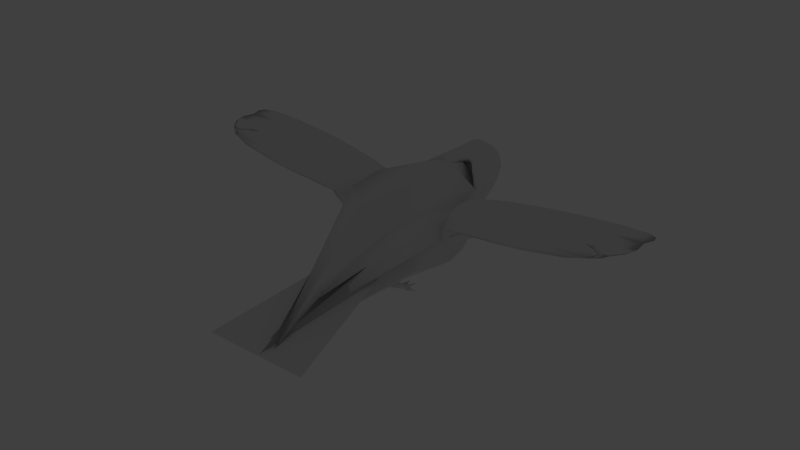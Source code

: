 # Source: Crownew.blend  (saved by Blender 2.63.0; exported with 4.5.12 LTS)
import bpy
from mathutils import Matrix  # noqa: F401  (used for matrix-valued properties, if any)

bpy.ops.wm.read_factory_settings(use_empty=True)
scene = bpy.context.scene
scene.name = 'Scene'

# ---- collections
col_collection_1 = bpy.data.collections.new('Collection 1'); scene.collection.children.link(col_collection_1)

# ---- world
world_world = bpy.data.worlds.new('World'); scene.world = world_world
world_world.color = (0.05088, 0.05088, 0.05088)
world_world.use_sun_shadow = False
world_world.sun_shadow_jitter_overblur = 0.0
world_world.cycles.sampling_method = 'MANUAL'
world_world.cycles.sample_map_resolution = 256

# ---- lights
light_lamp = bpy.data.lights.new('Lamp', 'POINT')
light_lamp.transmission_factor = 0.0
light_lamp.cutoff_distance = 30.0
light_lamp.energy = 100.0
light_lamp.shadow_buffer_clip_start = 1.001
light_lamp.shadow_soft_size = 1.0
light_lamp.shadow_maximum_resolution = 0.006
light_lamp.use_absolute_resolution = True
light_lamp.cycles.use_multiple_importance_sampling = False

# ---- meshes
me_icosphere_000 = bpy.data.meshes.new('Icosphere.000')
me_icosphere_000.from_pydata([(1.367, -0.09392, -1.635), (1.74, 0.1384, -1.878), (1.528, 0.3614, -1.456), (1.175, -0.1787, -0.579), (0.888, 0.319, -0.9335), (1.193, 0.3536, -1.939), (2.959, 0.4764, -1.413), (1.623, 0.4607, -0.8), (1.789, 0.2654, -0.02416), (6.782, 1.02, -1.613), (2.816, 0.2843, -1.304), (1.949, 0.1888, -0.7529), (1.322, -0.2099, -1.639), (1.497, 0.3476, -1.588), (1.319, -0.09561, -1.776), (0.961, -0.1212, -1.799), (1.475, 0.193, -2.043), (1.515, -0.1884, -0.9183), (0.9393, -0.3584, -0.9897), (0.9826, -0.1213, -0.6238), (0.7819, -0.1415, -1.208), (0.9111, 0.4015, -1.473), (1.705, 0.4876, -2.076), (5.571, 0.9392, -2.101), (1.815, 0.2364, -1.332), (1.878, -0.0447, -1.558), (1.556, 0.7344, -1.7), (1.594, 0.06111, -0.424), (1.568, 0.3588, -0.2481), (1.236, 0.4343, -0.528), (1.192, 0.7574, -1.053), (1.371, 0.7778, -1.644), (2.9, 0.4508, -1.148), (2.307, 0.1821, -1.127), (4.946, 0.9354, -2.359), (5.59, 0.8825, 0.1455), (5.768, 0.9902, -2.505), (2.448, 0.2843, -0.9005), (2.538, 0.2945, -1.147), (2.416, 0.5023, -0.6157), (6.025, 1.022, -1.598), (2.192, 0.7972, -1.068), (1.629, -0.1375, -1.4), (1.518, -0.1391, -1.527)], [(14, 42), (42, 43)], [(0, 12, 14), (1, 12, 16), (0, 14, 18), (0, 18, 20), (0, 20, 15), (1, 16, 23), (2, 13, 25), (3, 17, 27), (4, 19, 29), (5, 21, 31), (1, 23, 24), (2, 25, 26), (3, 27, 28), (4, 29, 30), (5, 31, 22), (6, 32, 38), (7, 33, 39), (8, 34, 40), (9, 35, 41), (10, 36, 37), (14, 13, 2), (14, 12, 13), (12, 1, 13), (16, 15, 5), (16, 12, 15), (12, 0, 15), (18, 17, 3), (18, 14, 17), (14, 2, 17), (20, 19, 4), (20, 18, 19), (18, 3, 19), (15, 21, 5), (15, 20, 21), (20, 4, 21), (23, 22, 10), (23, 16, 22), (16, 5, 22), (25, 24, 6), (25, 13, 24), (13, 1, 24), (27, 26, 7), (27, 17, 26), (17, 2, 26), (29, 28, 8), (29, 19, 28), (19, 3, 28), (31, 30, 9), (31, 21, 30), (21, 4, 30), (24, 32, 6), (24, 23, 32), (23, 10, 32), (26, 33, 7), (26, 25, 33), (25, 6, 33), (28, 34, 8), (28, 27, 34), (27, 7, 34), (30, 35, 9), (30, 29, 35), (29, 8, 35), (22, 36, 10), (22, 31, 36), (31, 9, 36), (38, 37, 11), (38, 32, 37), (32, 10, 37), (39, 38, 11), (39, 33, 38), (33, 6, 38), (40, 39, 11), (40, 34, 39), (34, 7, 39), (41, 40, 11), (41, 35, 40), (35, 8, 40), (37, 41, 11), (37, 36, 41), (36, 9, 41)])
me_icosphere_000.polygons.foreach_set('use_smooth', [True] * 80)
_uv = me_icosphere_000.uv_layers.new(name='UVMap')
_uv.uv.foreach_set('vector', [0.4357, 0.6782, 0.4255, 0.6854, 0.4255, 0.6674, 0.3324, 0.5642, 0.3087, 0.5149, 0.3495, 0.5396, 0.4357, 0.6777, 0.4464, 0.6674, 0.4464, 0.759, 0.3824, 0.7816, 0.402, 0.703, 0.4202, 0.7196, 0.3824, 0.7816, 0.4202, 0.7196, 0.4261, 0.7816, 0.3324, 0.5642, 0.3495, 0.5396, 0.3487, 0.9588, 0.7515, 0.3984, 0.762, 0.3929, 0.7619, 0.4429, 0.1251, 0.7146, 0.1649, 0.6886, 0.1672, 0.74, 0.3802, 0.5286, 0.4325, 0.5318, 0.3968, 0.581, 0.9609, 0.9088, 0.9423, 0.9436, 0.9178, 0.8875, 0.3324, 0.5642, 0.3487, 0.9588, 0.2773, 0.5729, 0.23, 0.7517, 0.2549, 0.7356, 0.2549, 0.7716, 0.4463, 0.5434, 0.4464, 0.5905, 0.4252, 0.6149, 0.3802, 0.5286, 0.3968, 0.581, 0.3495, 0.5613, 0.9609, 0.9088, 0.9178, 0.8875, 0.9604, 0.8538, 0.257, 0.7356, 0.2296, 0.7352, 0.2208, 0.6971, 0.1682, 0.6207, 0.2133, 0.6729, 0.1672, 0.7017, 0.4424, 0.02293, 0.5112, 0.4184, 0.3948, 0.4817, 0.6305, 0.4429, 0.5112, 0.2652, 0.7509, 0.0, 0.7271, 0.5387, 0.8156, 0.8555, 0.6905, 0.4985, 0.0, 0.6004, 0.04926, 0.6159, 0.05259, 0.6292, 0.07458, 0.7439, 0.08728, 0.736, 0.0873, 0.7941, 0.4192, 0.6674, 0.4192, 0.6199, 0.4464, 0.6149, 0.9839, 0.8833, 1.0, 0.9446, 0.9609, 0.9088, 0.3495, 0.5396, 0.3087, 0.5149, 0.3256, 0.4817, 0.7734, 0.439, 0.762, 0.4429, 0.7625, 0.4022, 0.1076, 0.6684, 0.1649, 0.6886, 0.1251, 0.7146, 0.1076, 0.6684, 0.1672, 0.6004, 0.1649, 0.6886, 0.0, 0.6004, 0.05259, 0.6292, 0.003756, 0.6894, 0.4074, 0.4817, 0.4325, 0.5318, 0.3802, 0.5286, 0.4074, 0.4817, 0.4395, 0.4941, 0.4325, 0.5318, 0.1076, 0.6684, 0.1251, 0.7146, 0.109, 0.7063, 1.0, 0.9446, 0.9423, 0.9436, 0.9609, 0.9088, 1.0, 0.9446, 0.9878, 0.9736, 0.9423, 0.9436, 0.4074, 0.4817, 0.3802, 0.5286, 0.356, 0.4999, 0.8348, 0.0, 0.8346, 0.3922, 0.7515, 0.2842, 0.9926, 0.4707, 0.9839, 0.8833, 0.9604, 0.8538, 0.9839, 0.8833, 0.9609, 0.9088, 0.9604, 0.8538, 0.3824, 0.8193, 0.3495, 0.8193, 0.364, 0.703, 2.397e-05, 0.7676, 0.0, 0.736, 0.02817, 0.7507, 0.3036, 0.5446, 0.3324, 0.5642, 0.2773, 0.5729, 0.03451, 0.736, 0.0873, 0.6005, 0.0706, 0.694, 0.03451, 0.736, 0.003756, 0.6894, 0.0873, 0.6005, 0.003756, 0.6894, 0.05259, 0.6292, 0.0873, 0.6005, 0.5105, 0.0, 0.4714, 0.01532, 0.4424, 0.02293, 0.3968, 0.581, 0.4325, 0.5318, 0.4252, 0.6149, 0.4325, 0.5318, 0.4463, 0.5434, 0.4252, 0.6149, 0.2564, 0.5334, 0.2019, 0.5615, 0.1503, 0.0, 0.2564, 0.5334, 0.2431, 0.5875, 0.2019, 0.5615, 0.2431, 0.5875, 0.1896, 0.6004, 0.2019, 0.5615, 0.1674, 0.8503, 0.1672, 0.7378, 0.1944, 0.7356, 0.2773, 0.5729, 0.3487, 0.9588, 0.257, 0.684, 0.1041, 0.6004, 0.1048, 0.8958, 0.0873, 0.8873, 0.257, 0.6004, 0.2133, 0.6729, 0.1682, 0.6207, 0.4149, 0.6149, 0.4148, 0.7006, 0.3495, 0.703, 0.2452, 0.6174, 0.257, 0.7356, 0.2133, 0.6729, 0.4714, 0.01532, 0.5112, 0.4184, 0.4424, 0.02293, 0.4714, 0.01532, 0.4889, 0.01924, 0.5112, 0.4184, 0.48, 0.8616, 0.4477, 0.8439, 0.4793, 0.4817, 0.2019, 0.5615, 0.0, 0.1493, 0.1503, 0.0, 0.2019, 0.5615, 0.1449, 0.5715, 0.0, 0.1493, 0.1449, 0.5715, 0.08222, 0.5288, 0.0, 0.1493, 0.8158, 0.4429, 0.8156, 0.8555, 0.7271, 0.5387, 0.9604, 0.8538, 0.9178, 0.8875, 0.9988, 0.4429, 0.2564, 0.5334, 0.1503, 0.0, 0.257, 0.08439, 0.2208, 0.6971, 0.1946, 0.6937, 0.1689, 0.647, 0.2208, 0.6971, 0.2296, 0.7352, 0.1946, 0.6937, 0.02817, 0.736, 0.04468, 0.736, 0.03811, 0.7894, 0.1944, 0.7701, 0.23, 0.7356, 0.23, 0.8077, 0.1672, 0.7017, 0.2133, 0.6729, 0.2208, 0.6971, 0.2133, 0.6729, 0.257, 0.7356, 0.2208, 0.6971, 0.9079, 0.4279, 0.8849, 0.04936, 0.9089, 0.0001525, 0.8158, 0.4429, 0.9178, 0.5284, 0.8158, 0.8232, 0.9178, 0.5284, 0.8551, 0.8954, 0.8158, 0.8232, 0.8348, 0.3862, 0.8845, 0.0, 0.8849, 0.4279, 0.5116, 0.8064, 0.5112, 0.4429, 0.6905, 0.4611, 0.257, 0.3633, 0.4424, 0.02293, 0.3948, 0.4817, 0.48, 0.8588, 0.5112, 0.8669, 0.4841, 0.912, 0.48, 0.8588, 0.5111, 0.4817, 0.5112, 0.8669, 0.7515, 0.3837, 0.6305, 0.4429, 0.7509, 0.0])
me_icosphere_000.use_remesh_preserve_volume = False
me_icosphere_000.use_remesh_preserve_attributes = False
me_icosphere_000.use_mirror_vertex_groups = False
me_icosphere_000.update()
me_cube = bpy.data.meshes.new('Cube')
me_cube.from_pydata([(-1.0, -1.0, -1.0), (-0.5514, 1.0, -0.6721), (0.5514, 1.0, -0.6721), (1.447, -1.0, -1.894), (-1.894, -1.0, 1.447), (-0.6721, 1.0, 0.6721), (0.6721, 1.0, 0.6721), (1.447, -1.0, 1.447)], [], [(4, 5, 1, 0), (5, 6, 2, 1), (6, 7, 3, 2), (7, 4, 0, 3), (0, 1, 2, 3), (7, 6, 5, 4)])
_uv = me_cube.uv_layers.new(name='UVMap')
_uv.uv.foreach_set('vector', [0.7802, 0.6045, 0.4887, 0.4624, 0.5347, 0.3857, 0.8358, 0.3731, 0.8034, 0.6051, 1.0, 0.6045, 0.983, 0.8011, 0.8216, 0.8016, 0.4812, 0.8666, 0.1673, 0.9787, 0.1688, 0.4902, 0.4887, 0.6697, 0.0, 0.001499, 0.4887, 0.0, 0.359, 0.3583, 0.001499, 0.4902, 0.8358, 0.3731, 0.5347, 0.3857, 0.4887, 0.2356, 0.7676, 0.0, 0.4887, 0.6045, 0.8028, 0.7168, 0.8034, 0.9135, 0.4902, 1.093])
me_cube.use_remesh_preserve_volume = False
me_cube.use_remesh_preserve_attributes = False
me_cube.use_mirror_vertex_groups = False
me_cube.update()
me_cylinder_001 = bpy.data.meshes.new('Cylinder.001')
me_cylinder_001.from_pydata([(-0.0003986, 0.05649, 1.923), (-0.0003986, 0.03921, 2.074), (0.009583, 0.05551, 1.923), (0.006211, 0.03856, 2.074), (0.009282, 0.1161, 1.794), (0.01257, 0.03663, 2.074), (0.02803, 0.04787, 1.923), (0.01842, 0.0335, 2.074), (0.03578, 0.04151, 1.923), (0.02356, 0.02929, 2.074), (0.04214, 0.03376, 1.923), (0.02777, 0.02415, 2.074), (0.0845, 0.0418, 1.799), (0.0309, 0.01829, 2.074), (0.04978, 0.01531, 1.923), (0.03283, 0.01194, 2.074), (0.05077, 0.005329, 1.923), (0.03348, 0.005329, 2.074), (0.04978, -0.004653, 1.923), (0.03283, -0.001281, 2.074), (0.05081, -0.001358, 1.925), (0.0309, -0.007637, 2.074), (0.02786, 0.02329, 2.071), (0.02777, -0.01349, 2.074), (0.02803, 0.02181, 2.071), (0.02356, -0.01863, 2.074), (0.02369, 0.0233, 2.069), (0.01842, -0.02284, 2.074), (0.01936, 0.02014, 2.07), (0.01257, -0.02597, 2.074), (0.01195, 0.01732, 2.069), (0.006211, -0.0279, 2.074), (0.006178, -0.01891, 2.051), (0.003201, -0.02586, 2.06), (0.007758, -0.02412, 2.058), (-0.007008, -0.0279, 2.074), (-0.006015, -0.01546, 2.055), (-0.01336, -0.02597, 2.074), (-0.02678, -0.01375, 2.056), (-0.01922, -0.02284, 2.074), (-0.03159, -0.0172, 2.066), (-0.02436, -0.01863, 2.074), (-0.03962, -0.003024, 2.066), (-0.02857, -0.01349, 2.074), (-0.04307, -0.00219, 2.059), (-0.0317, -0.007637, 2.074), (-0.04435, 0.0003473, 2.061), (-0.03363, -0.001281, 2.074), (-0.04446, 0.006087, 2.061), (-0.03428, 0.005329, 2.074), (-0.04843, 0.02374, 1.932), (-0.03363, 0.01194, 2.074), (-0.04767, 0.02491, 1.923), (-0.0317, 0.01829, 2.074), (-0.07224, 0.06828, 1.808), (-0.02857, 0.02415, 2.074), (-0.03658, 0.04151, 1.923), (-0.02436, 0.02929, 2.074), (-0.02882, 0.04787, 1.923), (-0.01922, 0.0335, 2.074), (-0.01998, 0.0526, 1.923), (-0.01336, 0.03663, 2.074), (-0.01038, 0.05551, 1.923), (-0.007008, 0.03856, 2.074), (-0.0003987, 0.05649, 2.586), (0.009583, 0.05551, 2.586), (0.01918, 0.0526, 2.586), (0.02803, 0.04787, 2.586), (0.03578, 0.04151, 2.586), (0.04214, 0.03376, 2.586), (0.04687, 0.02491, 2.586), (0.04978, 0.01531, 2.586), (0.05077, 0.005329, 2.586), (0.04978, -0.004653, 2.586), (0.04687, -0.01425, 2.586), (0.04214, -0.0231, 2.586), (0.03578, -0.03085, 2.586), (0.02803, -0.03721, 2.586), (0.01918, -0.04194, 2.586), (0.009583, -0.04485, 2.586), (-0.0003987, -0.04584, 2.586), (-0.01038, -0.04485, 2.586), (-0.01998, -0.04194, 2.586), (-0.02882, -0.03721, 2.586), (-0.03658, -0.03085, 2.586), (-0.04294, -0.0231, 2.586), (-0.04767, -0.01425, 2.586), (-0.05058, -0.004653, 2.586), (-0.05156, 0.005329, 2.586), (-0.05058, 0.01531, 2.586), (-0.04767, 0.02491, 2.586), (-0.04294, 0.03376, 2.586), (-0.03658, 0.04151, 2.586), (-0.02882, 0.04787, 2.586), (-0.01998, 0.0526, 2.586), (-0.01038, 0.05551, 2.586)], [], [(0, 1, 3, 2), (2, 3, 5, 4), (4, 5, 7, 6), (6, 7, 9, 8), (8, 9, 11, 10), (10, 11, 13, 12), (12, 13, 15, 14), (14, 15, 17, 16), (16, 17, 19, 18), (18, 19, 21, 20), (20, 21, 23, 22), (22, 23, 25, 24), (24, 25, 27, 26), (26, 27, 29, 28), (28, 29, 31, 30), (30, 31, 33, 32), (32, 33, 35, 34), (34, 35, 37, 36), (36, 37, 39, 38), (38, 39, 41, 40), (40, 41, 43, 42), (42, 43, 45, 44), (44, 45, 47, 46), (46, 47, 49, 48), (48, 49, 51, 50), (50, 51, 53, 52), (52, 53, 55, 54), (54, 55, 57, 56), (56, 57, 59, 58), (58, 59, 61, 60), (9, 7, 67, 68), (62, 63, 1, 0), (60, 61, 63, 62), (0, 2, 4, 6, 8, 10, 12, 14, 16, 18, 20, 22, 24, 26, 28, 30, 32, 34, 36, 38, 40, 42, 44, 46, 48, 50, 52, 54, 56, 58, 60, 62), (65, 64, 95, 94, 93, 92, 91, 90, 89, 88, 87, 86, 85, 84, 83, 82, 81, 80, 79, 78, 77, 76, 75, 74, 73, 72, 71, 70, 69, 68, 67, 66), (7, 5, 66, 67), (5, 3, 65, 66), (1, 63, 95, 64), (63, 61, 94, 95), (61, 59, 93, 94), (59, 57, 92, 93), (57, 55, 91, 92), (55, 53, 90, 91), (53, 51, 89, 90), (51, 49, 88, 89), (49, 47, 87, 88), (47, 45, 86, 87), (3, 1, 64, 65), (45, 43, 85, 86), (43, 41, 84, 85), (41, 39, 83, 84), (39, 37, 82, 83), (37, 35, 81, 82), (35, 33, 80, 81), (33, 31, 79, 80), (31, 29, 78, 79), (29, 27, 77, 78), (27, 25, 76, 77), (25, 23, 75, 76), (23, 21, 74, 75), (21, 19, 73, 74), (19, 17, 72, 73), (17, 15, 71, 72), (15, 13, 70, 71), (13, 11, 69, 70), (11, 9, 68, 69)])
me_cylinder_001.polygons.foreach_set('use_smooth', [True] * 66)
_uv = me_cylinder_001.uv_layers.new(name='UVMap')
_uv.uv.foreach_set('vector', [0.0, 0.0, 1.0, 0.0, 1.0, 1.0, 0.0, 1.0, 0.0, 0.0, 1.0, 0.0, 1.0, 1.0, 0.0, 1.0, 0.0, 0.0, 1.0, 0.0, 1.0, 1.0, 0.0, 1.0, 0.0, 0.0, 1.0, 0.0, 1.0, 1.0, 0.0, 1.0, 0.0, 0.0, 1.0, 0.0, 1.0, 1.0, 0.0, 1.0, 0.0, 0.0, 1.0, 0.0, 1.0, 1.0, 0.0, 1.0, 0.0, 0.0, 1.0, 0.0, 1.0, 1.0, 0.0, 1.0, 0.0, 0.0, 1.0, 0.0, 1.0, 1.0, 0.0, 1.0, 0.0, 0.0, 1.0, 0.0, 1.0, 1.0, 0.0, 1.0, 0.0, 0.0, 1.0, 0.0, 1.0, 1.0, 0.0, 1.0, 0.0, 0.0, 1.0, 0.0, 1.0, 1.0, 0.0, 1.0, 0.0, 0.0, 1.0, 0.0, 1.0, 1.0, 0.0, 1.0, 0.0, 0.0, 1.0, 0.0, 1.0, 1.0, 0.0, 1.0, 0.0, 0.0, 1.0, 0.0, 1.0, 1.0, 0.0, 1.0, 0.0, 0.0, 1.0, 0.0, 1.0, 1.0, 0.0, 1.0, 0.0, 0.0, 1.0, 0.0, 1.0, 1.0, 0.0, 1.0, 0.0, 0.0, 1.0, 0.0, 1.0, 1.0, 0.0, 1.0, 0.0, 0.0, 1.0, 0.0, 1.0, 1.0, 0.0, 1.0, 0.0, 0.0, 1.0, 0.0, 1.0, 1.0, 0.0, 1.0, 0.0, 0.0, 1.0, 0.0, 1.0, 1.0, 0.0, 1.0, 0.0, 0.0, 1.0, 0.0, 1.0, 1.0, 0.0, 1.0, 0.0, 0.0, 1.0, 0.0, 1.0, 1.0, 0.0, 1.0, 0.0, 0.0, 1.0, 0.0, 1.0, 1.0, 0.0, 1.0, 0.0, 0.0, 1.0, 0.0, 1.0, 1.0, 0.0, 1.0, 0.0, 0.0, 1.0, 0.0, 1.0, 1.0, 0.0, 1.0, 0.0, 0.0, 1.0, 0.0, 1.0, 1.0, 0.0, 1.0, 0.0, 0.0, 1.0, 0.0, 1.0, 1.0, 0.0, 1.0, 0.0, 0.0, 1.0, 0.0, 1.0, 1.0, 0.0, 1.0, 0.0, 0.0, 1.0, 0.0, 1.0, 1.0, 0.0, 1.0, 0.0, 0.0, 1.0, 0.0, 1.0, 1.0, 0.0, 1.0, 0.0, 0.0, 1.0, 0.0, 1.0, 1.0, 0.0, 1.0, 0.0, 0.0, 1.0, 0.0, 1.0, 1.0, 0.0, 1.0, 0.0, 0.0, 1.0, 0.0, 1.0, 1.0, 0.0, 1.0, 0.5, 1.0, 0.5975, 0.9904, 0.6913, 0.9619, 0.7778, 0.9157, 0.8536, 0.8536, 0.9157, 0.7778, 0.9619, 0.6913, 0.9904, 0.5975, 1.0, 0.5, 0.9904, 0.4025, 0.9619, 0.3087, 0.9157, 0.2222, 0.8536, 0.1464, 0.7778, 0.08427, 0.6913, 0.03806, 0.5975, 0.009607, 0.5, 2.653e-14, 0.4025, 0.009607, 0.3087, 0.03806, 0.2222, 0.08427, 0.1464, 0.1464, 0.08426, 0.2222, 0.03806, 0.3087, 0.009607, 0.4025, 2.331e-13, 0.5, 0.009607, 0.5975, 0.03806, 0.6913, 0.08427, 0.7778, 0.1464, 0.8536, 0.2222, 0.9157, 0.3087, 0.9619, 0.4025, 0.9904, 0.5, 1.0, 0.5975, 0.9904, 0.6913, 0.9619, 0.7778, 0.9157, 0.8536, 0.8536, 0.9157, 0.7778, 0.9619, 0.6913, 0.9904, 0.5975, 1.0, 0.5, 0.9904, 0.4025, 0.9619, 0.3087, 0.9157, 0.2222, 0.8536, 0.1464, 0.7778, 0.08427, 0.6913, 0.03806, 0.5975, 0.009607, 0.5, 2.653e-14, 0.4025, 0.009607, 0.3087, 0.03806, 0.2222, 0.08427, 0.1464, 0.1464, 0.08426, 0.2222, 0.03806, 0.3087, 0.009607, 0.4025, 2.331e-13, 0.5, 0.009607, 0.5975, 0.03806, 0.6913, 0.08427, 0.7778, 0.1464, 0.8536, 0.2222, 0.9157, 0.3087, 0.9619, 0.4025, 0.9904, 0.0, 0.0, 1.0, 0.0, 1.0, 1.0, 0.0, 1.0, 0.0, 0.0, 1.0, 0.0, 1.0, 1.0, 0.0, 1.0, 0.0, 0.0, 1.0, 0.0, 1.0, 1.0, 0.0, 1.0, 0.0, 0.0, 1.0, 0.0, 1.0, 1.0, 0.0, 1.0, 0.0, 0.0, 1.0, 0.0, 1.0, 1.0, 0.0, 1.0, 0.0, 0.0, 1.0, 0.0, 1.0, 1.0, 0.0, 1.0, 0.0, 0.0, 1.0, 0.0, 1.0, 1.0, 0.0, 1.0, 0.0, 0.0, 1.0, 0.0, 1.0, 1.0, 0.0, 1.0, 0.0, 0.0, 1.0, 0.0, 1.0, 1.0, 0.0, 1.0, 0.0, 0.0, 1.0, 0.0, 1.0, 1.0, 0.0, 1.0, 0.0, 0.0, 1.0, 0.0, 1.0, 1.0, 0.0, 1.0, 0.0, 0.0, 1.0, 0.0, 1.0, 1.0, 0.0, 1.0, 0.0, 0.0, 1.0, 0.0, 1.0, 1.0, 0.0, 1.0, 0.0, 0.0, 1.0, 0.0, 1.0, 1.0, 0.0, 1.0, 0.0, 0.0, 1.0, 0.0, 1.0, 1.0, 0.0, 1.0, 0.0, 0.0, 1.0, 0.0, 1.0, 1.0, 0.0, 1.0, 0.0, 0.0, 1.0, 0.0, 1.0, 1.0, 0.0, 1.0, 0.0, 0.0, 1.0, 0.0, 1.0, 1.0, 0.0, 1.0, 0.0, 0.0, 1.0, 0.0, 1.0, 1.0, 0.0, 1.0, 0.0, 0.0, 1.0, 0.0, 1.0, 1.0, 0.0, 1.0, 0.0, 0.0, 1.0, 0.0, 1.0, 1.0, 0.0, 1.0, 0.0, 0.0, 1.0, 0.0, 1.0, 1.0, 0.0, 1.0, 0.0, 0.0, 1.0, 0.0, 1.0, 1.0, 0.0, 1.0, 0.0, 0.0, 1.0, 0.0, 1.0, 1.0, 0.0, 1.0, 0.0, 0.0, 1.0, 0.0, 1.0, 1.0, 0.0, 1.0, 0.0, 0.0, 1.0, 0.0, 1.0, 1.0, 0.0, 1.0, 0.0, 0.0, 1.0, 0.0, 1.0, 1.0, 0.0, 1.0, 0.0, 0.0, 1.0, 0.0, 1.0, 1.0, 0.0, 1.0, 0.0, 0.0, 1.0, 0.0, 1.0, 1.0, 0.0, 1.0, 0.0, 0.0, 1.0, 0.0, 1.0, 1.0, 0.0, 1.0, 0.0, 0.0, 1.0, 0.0, 1.0, 1.0, 0.0, 1.0])
me_cylinder_001.use_remesh_preserve_volume = False
me_cylinder_001.use_remesh_preserve_attributes = False
me_cylinder_001.use_mirror_vertex_groups = False
me_cylinder_001.update()
me_cylinder = bpy.data.meshes.new('Cylinder')
me_cylinder.from_pydata([(-0.0003986, 0.05649, 1.923), (-0.0003986, 0.03921, 2.074), (0.009583, 0.05551, 1.923), (0.006211, 0.03856, 2.074), (0.009282, 0.1161, 1.794), (0.01257, 0.03663, 2.074), (0.02803, 0.04787, 1.923), (0.01842, 0.0335, 2.074), (0.03578, 0.04151, 1.923), (0.02356, 0.02929, 2.074), (0.04214, 0.03376, 1.923), (0.02777, 0.02415, 2.074), (0.0845, 0.0418, 1.799), (0.0309, 0.01829, 2.074), (0.04978, 0.01531, 1.923), (0.03283, 0.01194, 2.074), (0.05077, 0.005329, 1.923), (0.03348, 0.005329, 2.074), (0.04978, -0.004653, 1.923), (0.03283, -0.001281, 2.074), (0.05081, -0.001358, 1.925), (0.0309, -0.007637, 2.074), (0.02786, 0.02329, 2.071), (0.02777, -0.01349, 2.074), (0.02803, 0.02181, 2.071), (0.02356, -0.01863, 2.074), (0.02369, 0.0233, 2.069), (0.01842, -0.02284, 2.074), (0.01936, 0.02014, 2.07), (0.01257, -0.02597, 2.074), (0.01195, 0.01732, 2.069), (0.006211, -0.0279, 2.074), (0.006178, -0.01891, 2.051), (0.003201, -0.02586, 2.06), (0.007758, -0.02412, 2.058), (-0.007008, -0.0279, 2.074), (-0.006015, -0.01546, 2.055), (-0.01336, -0.02597, 2.074), (-0.02678, -0.01375, 2.056), (-0.01922, -0.02284, 2.074), (-0.03159, -0.0172, 2.066), (-0.02436, -0.01863, 2.074), (-0.03962, -0.003024, 2.066), (-0.02857, -0.01349, 2.074), (-0.04307, -0.00219, 2.059), (-0.0317, -0.007637, 2.074), (-0.04435, 0.0003473, 2.061), (-0.03363, -0.001281, 2.074), (-0.04446, 0.006087, 2.061), (-0.03428, 0.005329, 2.074), (-0.04843, 0.02374, 1.932), (-0.03363, 0.01194, 2.074), (-0.04767, 0.02491, 1.923), (-0.0317, 0.01829, 2.074), (-0.07224, 0.06828, 1.808), (-0.02857, 0.02415, 2.074), (-0.03658, 0.04151, 1.923), (-0.02436, 0.02929, 2.074), (-0.02882, 0.04787, 1.923), (-0.01922, 0.0335, 2.074), (-0.01998, 0.0526, 1.923), (-0.01336, 0.03663, 2.074), (-0.01038, 0.05551, 1.923), (-0.007008, 0.03856, 2.074), (-0.0003987, 0.05649, 2.586), (0.009583, 0.05551, 2.586), (0.01918, 0.0526, 2.586), (0.02803, 0.04787, 2.586), (0.03578, 0.04151, 2.586), (0.04214, 0.03376, 2.586), (0.04687, 0.02491, 2.586), (0.04978, 0.01531, 2.586), (0.05077, 0.005329, 2.586), (0.04978, -0.004653, 2.586), (0.04687, -0.01425, 2.586), (0.04214, -0.0231, 2.586), (0.03578, -0.03085, 2.586), (0.02803, -0.03721, 2.586), (0.01918, -0.04194, 2.586), (0.009583, -0.04485, 2.586), (-0.0003987, -0.04584, 2.586), (-0.01038, -0.04485, 2.586), (-0.01998, -0.04194, 2.586), (-0.02882, -0.03721, 2.586), (-0.03658, -0.03085, 2.586), (-0.04294, -0.0231, 2.586), (-0.04767, -0.01425, 2.586), (-0.05058, -0.004653, 2.586), (-0.05156, 0.005329, 2.586), (-0.05058, 0.01531, 2.586), (-0.04767, 0.02491, 2.586), (-0.04294, 0.03376, 2.586), (-0.03658, 0.04151, 2.586), (-0.02882, 0.04787, 2.586), (-0.01998, 0.0526, 2.586), (-0.01038, 0.05551, 2.586)], [], [(0, 1, 3, 2), (2, 3, 5, 4), (4, 5, 7, 6), (6, 7, 9, 8), (8, 9, 11, 10), (10, 11, 13, 12), (12, 13, 15, 14), (14, 15, 17, 16), (16, 17, 19, 18), (18, 19, 21, 20), (20, 21, 23, 22), (22, 23, 25, 24), (24, 25, 27, 26), (26, 27, 29, 28), (28, 29, 31, 30), (30, 31, 33, 32), (32, 33, 35, 34), (34, 35, 37, 36), (36, 37, 39, 38), (38, 39, 41, 40), (40, 41, 43, 42), (42, 43, 45, 44), (44, 45, 47, 46), (46, 47, 49, 48), (48, 49, 51, 50), (50, 51, 53, 52), (52, 53, 55, 54), (54, 55, 57, 56), (56, 57, 59, 58), (58, 59, 61, 60), (9, 7, 67, 68), (62, 63, 1, 0), (60, 61, 63, 62), (0, 2, 4, 6, 8, 10, 12, 14, 16, 18, 20, 22, 24, 26, 28, 30, 32, 34, 36, 38, 40, 42, 44, 46, 48, 50, 52, 54, 56, 58, 60, 62), (65, 64, 95, 94, 93, 92, 91, 90, 89, 88, 87, 86, 85, 84, 83, 82, 81, 80, 79, 78, 77, 76, 75, 74, 73, 72, 71, 70, 69, 68, 67, 66), (7, 5, 66, 67), (5, 3, 65, 66), (1, 63, 95, 64), (63, 61, 94, 95), (61, 59, 93, 94), (59, 57, 92, 93), (57, 55, 91, 92), (55, 53, 90, 91), (53, 51, 89, 90), (51, 49, 88, 89), (49, 47, 87, 88), (47, 45, 86, 87), (3, 1, 64, 65), (45, 43, 85, 86), (43, 41, 84, 85), (41, 39, 83, 84), (39, 37, 82, 83), (37, 35, 81, 82), (35, 33, 80, 81), (33, 31, 79, 80), (31, 29, 78, 79), (29, 27, 77, 78), (27, 25, 76, 77), (25, 23, 75, 76), (23, 21, 74, 75), (21, 19, 73, 74), (19, 17, 72, 73), (17, 15, 71, 72), (15, 13, 70, 71), (13, 11, 69, 70), (11, 9, 68, 69)])
me_cylinder.polygons.foreach_set('use_smooth', [True] * 66)
me_cylinder.use_remesh_preserve_volume = False
me_cylinder.use_remesh_preserve_attributes = False
me_cylinder.use_mirror_vertex_groups = False
me_cylinder.update()
me_icosphere_004 = bpy.data.meshes.new('Icosphere.004')
me_icosphere_004.from_pydata([(1.367, -0.09392, -1.635), (1.74, 0.1384, -1.878), (1.528, 0.3614, -1.456), (1.175, -0.1787, -0.579), (0.888, 0.319, -0.9335), (1.193, 0.3536, -1.939), (2.959, 0.4764, -1.413), (1.623, 0.4607, -0.8), (1.789, 0.2654, -0.02416), (6.782, 1.02, -1.613), (2.816, 0.2843, -1.304), (1.949, 0.1888, -0.7529), (1.322, -0.2099, -1.639), (1.497, 0.3476, -1.588), (1.319, -0.09561, -1.776), (0.961, -0.1212, -1.799), (1.475, 0.193, -2.043), (1.515, -0.1884, -0.9183), (0.9393, -0.3584, -0.9897), (0.9826, -0.1213, -0.6238), (0.7819, -0.1415, -1.208), (0.9111, 0.4015, -1.473), (1.705, 0.4876, -2.076), (5.571, 0.9392, -2.101), (1.815, 0.2364, -1.332), (1.878, -0.0447, -1.558), (1.556, 0.7344, -1.7), (1.594, 0.06111, -0.424), (1.568, 0.3588, -0.2481), (1.236, 0.4343, -0.528), (1.192, 0.7574, -1.053), (1.371, 0.7778, -1.644), (2.9, 0.4508, -1.148), (2.307, 0.1821, -1.127), (4.946, 0.9354, -2.359), (5.59, 0.8825, 0.1455), (5.768, 0.9902, -2.505), (2.448, 0.2843, -0.9005), (2.538, 0.2945, -1.147), (2.416, 0.5023, -0.6157), (6.025, 1.022, -1.598), (2.192, 0.7972, -1.068), (1.629, -0.1375, -1.4), (1.518, -0.1391, -1.527)], [(14, 42), (42, 43)], [(0, 12, 14), (1, 12, 16), (0, 14, 18), (0, 18, 20), (0, 20, 15), (1, 16, 23), (2, 13, 25), (3, 17, 27), (4, 19, 29), (5, 21, 31), (1, 23, 24), (2, 25, 26), (3, 27, 28), (4, 29, 30), (5, 31, 22), (6, 32, 38), (7, 33, 39), (8, 34, 40), (9, 35, 41), (10, 36, 37), (14, 13, 2), (14, 12, 13), (12, 1, 13), (16, 15, 5), (16, 12, 15), (12, 0, 15), (18, 17, 3), (18, 14, 17), (14, 2, 17), (20, 19, 4), (20, 18, 19), (18, 3, 19), (15, 21, 5), (15, 20, 21), (20, 4, 21), (23, 22, 10), (23, 16, 22), (16, 5, 22), (25, 24, 6), (25, 13, 24), (13, 1, 24), (27, 26, 7), (27, 17, 26), (17, 2, 26), (29, 28, 8), (29, 19, 28), (19, 3, 28), (31, 30, 9), (31, 21, 30), (21, 4, 30), (24, 32, 6), (24, 23, 32), (23, 10, 32), (26, 33, 7), (26, 25, 33), (25, 6, 33), (28, 34, 8), (28, 27, 34), (27, 7, 34), (30, 35, 9), (30, 29, 35), (29, 8, 35), (22, 36, 10), (22, 31, 36), (31, 9, 36), (38, 37, 11), (38, 32, 37), (32, 10, 37), (39, 38, 11), (39, 33, 38), (33, 6, 38), (40, 39, 11), (40, 34, 39), (34, 7, 39), (41, 40, 11), (41, 35, 40), (35, 8, 40), (37, 41, 11), (37, 36, 41), (36, 9, 41)])
me_icosphere_004.polygons.foreach_set('use_smooth', [True] * 80)
_uv = me_icosphere_004.uv_layers.new(name='UVMap')
_uv.uv.foreach_set('vector', [0.4357, 0.6782, 0.4255, 0.6854, 0.4255, 0.6674, 0.3324, 0.5642, 0.3087, 0.5149, 0.3495, 0.5396, 0.4357, 0.6777, 0.4464, 0.6674, 0.4464, 0.759, 0.3824, 0.7816, 0.402, 0.703, 0.4202, 0.7196, 0.3824, 0.7816, 0.4202, 0.7196, 0.4261, 0.7816, 0.3324, 0.5642, 0.3495, 0.5396, 0.3487, 0.9588, 0.7515, 0.3984, 0.762, 0.3929, 0.7619, 0.4429, 0.1251, 0.7146, 0.1649, 0.6886, 0.1672, 0.74, 0.3802, 0.5286, 0.4325, 0.5318, 0.3968, 0.581, 0.9609, 0.9088, 0.9423, 0.9436, 0.9178, 0.8875, 0.3324, 0.5642, 0.3487, 0.9588, 0.2773, 0.5729, 0.23, 0.7517, 0.2549, 0.7356, 0.2549, 0.7716, 0.4463, 0.5434, 0.4464, 0.5905, 0.4252, 0.6149, 0.3802, 0.5286, 0.3968, 0.581, 0.3495, 0.5613, 0.9609, 0.9088, 0.9178, 0.8875, 0.9604, 0.8538, 0.257, 0.7356, 0.2296, 0.7352, 0.2208, 0.6971, 0.1682, 0.6207, 0.2133, 0.6729, 0.1672, 0.7017, 0.4424, 0.02293, 0.5112, 0.4184, 0.3948, 0.4817, 0.6305, 0.4429, 0.5112, 0.2652, 0.7509, 0.0, 0.7271, 0.5387, 0.8156, 0.8555, 0.6905, 0.4985, 0.0, 0.6004, 0.04926, 0.6159, 0.05259, 0.6292, 0.07458, 0.7439, 0.08728, 0.736, 0.0873, 0.7941, 0.4192, 0.6674, 0.4192, 0.6199, 0.4464, 0.6149, 0.9839, 0.8833, 1.0, 0.9446, 0.9609, 0.9088, 0.3495, 0.5396, 0.3087, 0.5149, 0.3256, 0.4817, 0.7734, 0.439, 0.762, 0.4429, 0.7625, 0.4022, 0.1076, 0.6684, 0.1649, 0.6886, 0.1251, 0.7146, 0.1076, 0.6684, 0.1672, 0.6004, 0.1649, 0.6886, 0.0, 0.6004, 0.05259, 0.6292, 0.003756, 0.6894, 0.4074, 0.4817, 0.4325, 0.5318, 0.3802, 0.5286, 0.4074, 0.4817, 0.4395, 0.4941, 0.4325, 0.5318, 0.1076, 0.6684, 0.1251, 0.7146, 0.109, 0.7063, 1.0, 0.9446, 0.9423, 0.9436, 0.9609, 0.9088, 1.0, 0.9446, 0.9878, 0.9736, 0.9423, 0.9436, 0.4074, 0.4817, 0.3802, 0.5286, 0.356, 0.4999, 0.8348, 0.0, 0.8346, 0.3922, 0.7515, 0.2842, 0.9926, 0.4707, 0.9839, 0.8833, 0.9604, 0.8538, 0.9839, 0.8833, 0.9609, 0.9088, 0.9604, 0.8538, 0.3824, 0.8193, 0.3495, 0.8193, 0.364, 0.703, 2.397e-05, 0.7676, 0.0, 0.736, 0.02817, 0.7507, 0.3036, 0.5446, 0.3324, 0.5642, 0.2773, 0.5729, 0.03451, 0.736, 0.0873, 0.6005, 0.0706, 0.694, 0.03451, 0.736, 0.003756, 0.6894, 0.0873, 0.6005, 0.003756, 0.6894, 0.05259, 0.6292, 0.0873, 0.6005, 0.5105, 0.0, 0.4714, 0.01532, 0.4424, 0.02293, 0.3968, 0.581, 0.4325, 0.5318, 0.4252, 0.6149, 0.4325, 0.5318, 0.4463, 0.5434, 0.4252, 0.6149, 0.2564, 0.5334, 0.2019, 0.5615, 0.1503, 0.0, 0.2564, 0.5334, 0.2431, 0.5875, 0.2019, 0.5615, 0.2431, 0.5875, 0.1896, 0.6004, 0.2019, 0.5615, 0.1674, 0.8503, 0.1672, 0.7378, 0.1944, 0.7356, 0.2773, 0.5729, 0.3487, 0.9588, 0.257, 0.684, 0.1041, 0.6004, 0.1048, 0.8958, 0.0873, 0.8873, 0.257, 0.6004, 0.2133, 0.6729, 0.1682, 0.6207, 0.4149, 0.6149, 0.4148, 0.7006, 0.3495, 0.703, 0.2452, 0.6174, 0.257, 0.7356, 0.2133, 0.6729, 0.4714, 0.01532, 0.5112, 0.4184, 0.4424, 0.02293, 0.4714, 0.01532, 0.4889, 0.01924, 0.5112, 0.4184, 0.48, 0.8616, 0.4477, 0.8439, 0.4793, 0.4817, 0.2019, 0.5615, 0.0, 0.1493, 0.1503, 0.0, 0.2019, 0.5615, 0.1449, 0.5715, 0.0, 0.1493, 0.1449, 0.5715, 0.08222, 0.5288, 0.0, 0.1493, 0.8158, 0.4429, 0.8156, 0.8555, 0.7271, 0.5387, 0.9604, 0.8538, 0.9178, 0.8875, 0.9988, 0.4429, 0.2564, 0.5334, 0.1503, 0.0, 0.257, 0.08439, 0.2208, 0.6971, 0.1946, 0.6937, 0.1689, 0.647, 0.2208, 0.6971, 0.2296, 0.7352, 0.1946, 0.6937, 0.02817, 0.736, 0.04468, 0.736, 0.03811, 0.7894, 0.1944, 0.7701, 0.23, 0.7356, 0.23, 0.8077, 0.1672, 0.7017, 0.2133, 0.6729, 0.2208, 0.6971, 0.2133, 0.6729, 0.257, 0.7356, 0.2208, 0.6971, 0.9079, 0.4279, 0.8849, 0.04936, 0.9089, 0.0001525, 0.8158, 0.4429, 0.9178, 0.5284, 0.8158, 0.8232, 0.9178, 0.5284, 0.8551, 0.8954, 0.8158, 0.8232, 0.8348, 0.3862, 0.8845, 0.0, 0.8849, 0.4279, 0.5116, 0.8064, 0.5112, 0.4429, 0.6905, 0.4611, 0.257, 0.3633, 0.4424, 0.02293, 0.3948, 0.4817, 0.48, 0.8588, 0.5112, 0.8669, 0.4841, 0.912, 0.48, 0.8588, 0.5111, 0.4817, 0.5112, 0.8669, 0.7515, 0.3837, 0.6305, 0.4429, 0.7509, 0.0])
me_icosphere_004.use_remesh_preserve_volume = False
me_icosphere_004.use_remesh_preserve_attributes = False
me_icosphere_004.use_mirror_vertex_groups = False
me_icosphere_004.update()
me_icosphere_002 = bpy.data.meshes.new('Icosphere.002')
me_icosphere_002.from_pydata([(-0.003356, -0.05223, -0.6919), (0.7236, -0.5257, -0.4472), (-0.2764, -0.8506, -0.4472), (-0.6963, -0.06773, -0.4146), (-0.155, 0.8039, -0.236), (0.5609, 0.3896, -0.4052), (0.2362, -0.6535, 0.1326), (-0.7236, -0.5257, 0.4472), (-0.7236, 0.5257, 0.4472), (0.2215, 1.18, 0.1066), (0.8944, 0.0, 0.4472), (-0.03463, 0.005803, 0.5292), (0.4641, -0.4062, -0.6545), (0.405, -3.565, -1.568), (-0.1425, -0.5239, -0.8069), (0.397, 0.2244, -0.5704), (0.7458, -0.03419, -0.4756), (0.744, -3.576, -1.463), (-0.5087, -0.1394, -0.6013), (-0.4867, 0.4525, -0.2631), (0.004982, 0.3979, -0.5419), (0.328, 0.6766, -0.3911), (0.7643, 0.2901, -0.1069), (0.8649, -0.3043, 0.007709), (0.5878, -0.809, 0.0), (0.0, -1.0, 0.0), (-0.5878, -0.809, 0.0), (-0.6523, -0.3871, -0.1804), (-0.6836, 0.238, -0.07984), (-0.06473, 1.534, 0.5099), (0.0, 1.0, 0.0), (0.5105, 0.7613, -0.03338), (0.1593, -3.266, -1.576), (0.6435, -3.279, -1.634), (-0.7346, -0.08199, 0.5056), (-0.2182, 1.28, 0.7013), (0.563, 0.5019, 0.5165), (0.5476, -0.6707, 0.2836), (0.3264, -2.099, -0.686), (-0.2233, -0.8457, 0.2631), (-0.3019, 0.3786, 0.6544), (0.1532, 0.5108, 0.6831)], [], [(0, 12, 14), (1, 12, 16), (0, 14, 18), (0, 18, 20), (0, 20, 15), (1, 16, 23), (2, 13, 25), (3, 17, 27), (4, 19, 29), (5, 21, 31), (1, 23, 24), (2, 25, 26), (3, 27, 28), (4, 29, 30), (5, 31, 22), (6, 32, 38), (7, 33, 39), (8, 34, 40), (9, 35, 41), (10, 36, 37), (14, 13, 2), (14, 12, 13), (12, 1, 13), (16, 15, 5), (16, 12, 15), (12, 0, 15), (18, 17, 3), (18, 14, 17), (14, 2, 17), (20, 19, 4), (20, 18, 19), (18, 3, 19), (15, 21, 5), (15, 20, 21), (20, 4, 21), (23, 22, 10), (23, 16, 22), (16, 5, 22), (25, 24, 6), (25, 13, 24), (13, 1, 24), (27, 26, 7), (27, 17, 26), (17, 2, 26), (29, 28, 8), (29, 19, 28), (19, 3, 28), (31, 30, 9), (31, 21, 30), (21, 4, 30), (24, 32, 6), (24, 23, 32), (23, 10, 32), (26, 33, 7), (26, 25, 33), (25, 6, 33), (28, 34, 8), (28, 27, 34), (27, 7, 34), (30, 35, 9), (30, 29, 35), (29, 8, 35), (22, 36, 10), (22, 31, 36), (31, 9, 36), (38, 37, 11), (38, 32, 37), (32, 10, 37), (39, 38, 11), (39, 33, 38), (33, 6, 38), (40, 39, 11), (40, 34, 39), (34, 7, 39), (41, 40, 11), (41, 35, 40), (35, 8, 40), (37, 41, 11), (37, 36, 41), (36, 9, 41)])
me_icosphere_002.polygons.foreach_set('use_smooth', [True] * 80)
_uv = me_icosphere_002.uv_layers.new(name='UVMap')
_uv.uv.foreach_set('vector', [0.3341, 0.4764, 0.2694, 0.4344, 0.351, 0.4127, 0.2301, 0.4297, 0.2694, 0.4344, 0.2316, 0.4889, 0.3341, 0.4764, 0.351, 0.4127, 0.3976, 0.4704, 0.3341, 0.4764, 0.3976, 0.4704, 0.3334, 0.5393, 0.3341, 0.4764, 0.3334, 0.5393, 0.2813, 0.5163, 0.6672, 0.429, 0.6902, 0.4885, 0.622, 0.4796, 0.7492, 0.3958, 0.6907, 0.0, 0.8076, 0.384, 0.4368, 0.5045, 0.5365, 0.0, 0.4844, 0.4818, 0.351, 0.6045, 0.3922, 0.56, 0.3291, 0.7312, 0.2577, 0.5447, 0.2901, 0.5809, 0.2593, 0.6089, 0.6672, 0.429, 0.622, 0.4796, 0.5973, 0.4096, 0.7492, 0.3958, 0.8076, 0.384, 0.809, 0.4232, 0.4368, 0.5045, 0.4844, 0.4818, 0.4552, 0.5599, 0.351, 0.6045, 0.3291, 0.7312, 0.3272, 0.6402, 0.2577, 0.5447, 0.2593, 0.6089, 0.2239, 0.547, 0.9075, 0.4232, 0.9074, 0.01966, 0.9245, 0.206, 0.2239, 0.1917, 0.2232, 0.6671, 0.1813, 0.2621, 0.1718, 0.07131, 0.2024, 0.1378, 0.1246, 0.1009, 0.5664, 0.6468, 0.629, 0.7031, 0.5663, 0.7624, 0.0, 0.2148, 0.01464, 0.1373, 0.07803, 0.2808, 0.6902, 0.4224, 0.6907, 0.0, 0.7492, 0.3958, 0.351, 0.4127, 0.2694, 0.4344, 0.2716, 0.0, 0.2694, 0.4344, 0.2301, 0.4297, 0.2716, 0.0, 0.2316, 0.4889, 0.2813, 0.5163, 0.2577, 0.5447, 0.2316, 0.4889, 0.2694, 0.4344, 0.2813, 0.5163, 0.2694, 0.4344, 0.3341, 0.4764, 0.2813, 0.5163, 0.4187, 0.4793, 0.5365, 0.0, 0.4368, 0.5045, 0.3976, 0.4704, 0.351, 0.4127, 0.2249, 0.003668, 0.9231, 0.7796, 0.857, 0.7693, 0.8029, 0.4232, 0.3334, 0.5393, 0.3922, 0.56, 0.351, 0.6045, 0.3334, 0.5393, 0.3976, 0.4704, 0.3922, 0.56, 0.3976, 0.4704, 0.4187, 0.4886, 0.3922, 0.56, 0.2813, 0.5163, 0.2901, 0.5809, 0.2577, 0.5447, 0.2813, 0.5163, 0.3334, 0.5393, 0.2901, 0.5809, 0.3334, 0.5393, 0.351, 0.6045, 0.2901, 0.5809, 0.622, 0.4796, 0.6571, 0.5445, 0.5795, 0.5366, 0.622, 0.4796, 0.6902, 0.4885, 0.6571, 0.5445, 0.2316, 0.4889, 0.2577, 0.5447, 0.2239, 0.547, 0.9231, 0.8108, 1.0, 0.8387, 0.9518, 0.8616, 0.9231, 0.8108, 0.9995, 0.4232, 1.0, 0.8387, 0.6826, 0.0, 0.6672, 0.429, 0.5973, 0.4096, 0.4844, 0.4818, 0.5324, 0.4435, 0.5663, 0.5076, 0.4844, 0.4818, 0.5365, 0.0, 0.5324, 0.4435, 0.8029, 0.4232, 0.857, 0.7693, 0.8025, 0.8011, 0.434, 0.7266, 0.4552, 0.5599, 0.4973, 0.6268, 0.434, 0.7266, 0.4187, 0.5671, 0.4552, 0.5599, 0.4187, 0.5671, 0.4368, 0.5045, 0.4552, 0.5599, 0.2593, 0.6089, 0.3272, 0.6402, 0.2974, 0.6675, 0.2593, 0.6089, 0.2901, 0.5809, 0.3272, 0.6402, 0.2901, 0.5809, 0.351, 0.6045, 0.3272, 0.6402, 0.809, 0.4002, 0.8545, 0.0161, 0.8549, 0.4232, 0.8871, 0.3719, 0.855, 0.4232, 0.8549, 0.007034, 0.622, 0.4796, 0.5795, 0.5366, 0.6896, 0.02913, 0.5324, 0.4435, 0.498, 0.02576, 0.5663, 0.5076, 0.8025, 0.8317, 0.7315, 0.7908, 0.7473, 0.4232, 0.7315, 0.7908, 0.6902, 0.8317, 0.7473, 0.4232, 0.4552, 0.5599, 0.544, 0.5619, 0.4973, 0.6268, 0.4552, 0.5599, 0.4844, 0.4818, 0.544, 0.5619, 0.4844, 0.4818, 0.5663, 0.5076, 0.544, 0.5619, 0.3272, 0.6402, 0.3431, 0.7094, 0.2974, 0.6675, 0.6901, 0.6468, 0.6902, 0.7431, 0.6447, 0.7362, 0.434, 0.7266, 0.4973, 0.6268, 0.4737, 0.7142, 0.6571, 0.5445, 0.5829, 0.5914, 0.5795, 0.5366, 0.6571, 0.5445, 0.6605, 0.598, 0.5829, 0.5914, 0.6605, 0.598, 0.6527, 0.6468, 0.5829, 0.5914, 0.1899, 0.4748, 0.07803, 0.2808, 0.1121, 0.1628, 0.6272, 0.2149, 0.6896, 0.02913, 0.5663, 0.4376, 0.6896, 0.02913, 0.5795, 0.5366, 0.5663, 0.4376, 0.1813, 0.2621, 0.1899, 0.4748, 0.1121, 0.1628, 0.1813, 0.2621, 0.2232, 0.6671, 0.1899, 0.4748, 0.9072, 0.01711, 0.9074, 0.4232, 0.8871, 0.2093, 0.1246, 0.1009, 0.1813, 0.2621, 0.1121, 0.1628, 0.1246, 0.1009, 0.2024, 0.1378, 0.1813, 0.2621, 0.2024, 0.1378, 0.2239, 0.1917, 0.1813, 0.2621, 0.06192, 0.108, 0.1246, 0.1009, 0.1121, 0.1628, 0.06192, 0.108, 0.06893, 0.0, 0.1246, 0.1009, 0.06893, 0.0, 0.1718, 0.07131, 0.1246, 0.1009, 0.07803, 0.2808, 0.06192, 0.108, 0.1121, 0.1628, 0.07803, 0.2808, 0.01464, 0.1373, 0.06192, 0.108, 0.01464, 0.1373, 0.02869, 0.05978, 0.06192, 0.108])
me_icosphere_002.use_remesh_preserve_volume = False
me_icosphere_002.use_remesh_preserve_attributes = False
me_icosphere_002.use_mirror_vertex_groups = False
me_icosphere_002.update()
me_icosphere_001 = bpy.data.meshes.new('Icosphere.001')
me_icosphere_001.from_pydata([(0.0, 0.0, -1.0), (0.4449, 0.03916, -1.975), (-1.306, -0.7056, -2.802), (-0.8944, 0.0, -0.4472), (-0.2764, 0.8506, -0.4472), (-0.3, 2.564, -3.169), (0.2764, -0.8506, 0.4472), (-0.6673, -0.5602, 0.5029), (-3.671, 1.977, -2.501), (-0.9167, 0.04842, 1.064), (0.9171, -0.415, 0.6968), (-0.173, 0.2916, 1.084), (-0.3559, 2.323, -3.306), (-0.356, -0.3358, -3.177), (-0.1625, -0.5, -0.8507), (0.4253, 0.309, -0.8507), (0.8506, 0.0, -0.5257), (-0.6882, -0.5, -0.5257), (-0.5257, 0.0, -0.8507), (-0.6882, 0.5, -0.5257), (-0.1625, 0.5, -0.8507), (-1.592, 2.171, -2.197), (0.7864, 0.2108, -0.0648), (0.9511, -0.309, 0.0), (0.5878, -0.809, 0.0), (0.0, -1.0, 0.0), (-0.5878, -0.809, 0.0), (-2.339, 0.5496, -2.186), (-0.9511, 0.309, 0.0), (-0.8006, 1.726, -1.191), (-0.008573, 1.482, -0.4871), (0.3674, 0.7441, -0.07884), (0.6882, -0.5, 0.5257), (-0.2333, -0.785, 0.5464), (-0.8506, 0.0, 0.5257), (-1.222, 1.461, -1.161), (0.5711, 0.3006, 0.6517), (2.017, 0.4514, 1.351), (0.1625, -0.5, 0.8507), (-0.4935, -0.468, 0.8858), (-0.4253, 0.309, 0.8507), (0.07098, -0.1304, 0.5119)], [], [(0, 12, 14), (1, 12, 16), (0, 14, 18), (0, 18, 20), (0, 20, 15), (1, 16, 23), (2, 13, 25), (3, 17, 27), (4, 19, 29), (5, 21, 31), (1, 23, 24), (2, 25, 26), (3, 27, 28), (4, 29, 30), (5, 31, 22), (6, 32, 38), (7, 33, 39), (8, 34, 40), (9, 35, 41), (10, 36, 37), (14, 13, 2), (14, 12, 13), (12, 1, 13), (16, 15, 5), (16, 12, 15), (12, 0, 15), (18, 17, 3), (18, 14, 17), (14, 2, 17), (20, 19, 4), (20, 18, 19), (18, 3, 19), (15, 21, 5), (15, 20, 21), (20, 4, 21), (23, 22, 10), (23, 16, 22), (16, 5, 22), (25, 24, 6), (25, 13, 24), (13, 1, 24), (27, 26, 7), (27, 17, 26), (17, 2, 26), (29, 28, 8), (29, 19, 28), (19, 3, 28), (31, 30, 9), (31, 21, 30), (21, 4, 30), (24, 32, 6), (24, 23, 32), (23, 10, 32), (26, 33, 7), (26, 25, 33), (25, 6, 33), (28, 34, 8), (28, 27, 34), (27, 7, 34), (30, 35, 9), (30, 29, 35), (29, 8, 35), (22, 36, 10), (22, 31, 36), (31, 9, 36), (38, 37, 11), (38, 32, 37), (32, 10, 37), (39, 38, 11), (39, 33, 38), (33, 6, 38), (40, 39, 11), (40, 34, 39), (34, 7, 39), (41, 40, 11), (41, 35, 40), (35, 8, 40), (37, 41, 11), (37, 36, 41), (36, 9, 41)])
me_icosphere_001.polygons.foreach_set('use_smooth', [True] * 80)
_uv = me_icosphere_001.uv_layers.new(name='UVMap')
_uv.uv.foreach_set('vector', [0.583, 0.3263, 0.5828, 0.0, 0.6096, 0.369, 0.08568, 0.2396, 0.2172, 0.0, 0.1531, 0.3729, 0.6794, 0.8699, 0.6868, 0.9195, 0.635, 0.9004, 0.6794, 0.8699, 0.635, 0.9004, 0.6352, 0.8391, 0.6794, 0.8699, 0.6352, 0.8391, 0.6871, 0.8203, 0.08568, 0.2396, 0.1531, 0.3729, 0.1532, 0.4329, 0.7347, 0.4019, 0.8325, 0.369, 0.7785, 0.6605, 0.7704, 0.8778, 0.7214, 0.8998, 0.7486, 0.6605, 0.701, 0.7469, 0.6675, 0.7385, 0.7214, 0.6243, 0.4047, 0.8535, 0.244, 0.8493, 0.2441, 0.5301, 0.08568, 0.2396, 0.1532, 0.4329, 0.1147, 0.4428, 0.7347, 0.4019, 0.7785, 0.6605, 0.7214, 0.638, 0.7704, 0.8778, 0.7486, 0.6605, 0.8193, 0.8997, 0.4182, 0.9474, 0.4184, 0.8223, 0.4568, 0.9106, 0.244, 0.002162, 0.2435, 0.3582, 0.1952, 0.3983, 0.4963, 0.6009, 0.5207, 0.6473, 0.4599, 0.64, 0.4135, 0.5714, 0.4488, 0.5841, 0.4047, 0.6096, 0.4393, 0.0, 0.4897, 0.3995, 0.4471, 0.4244, 0.761, 0.3689, 0.8171, 0.1124, 0.8727, 0.369, 0.5693, 0.936, 0.4989, 0.9378, 0.4989, 0.8223, 0.8889, 0.3727, 0.9399, 0.5657, 0.8325, 0.5568, 0.6096, 0.369, 0.5828, 0.0, 0.761, 0.1946, 0.2172, 0.0, 0.08568, 0.2396, 0.0, 0.1311, 0.1291, 0.8567, 0.1211, 0.796, 0.244, 0.4929, 0.07919, 0.4929, 0.07892, 0.8698, 0.05342, 0.5476, 0.07892, 0.8698, 0.008407, 0.556, 0.05342, 0.5476, 0.635, 0.9004, 0.6344, 0.95, 0.5903, 0.9217, 0.4904, 0.4566, 0.4903, 0.5095, 0.4385, 0.4771, 0.8889, 0.3727, 0.8325, 0.5568, 0.8326, 0.369, 0.6352, 0.8391, 0.5828, 0.8696, 0.5906, 0.8174, 0.6352, 0.8391, 0.635, 0.9004, 0.5828, 0.8696, 0.635, 0.9004, 0.5903, 0.9217, 0.5828, 0.8696, 0.1211, 0.796, 0.07919, 0.4966, 0.244, 0.4929, 0.1211, 0.796, 0.07919, 0.7513, 0.07919, 0.4966, 0.9135, 0.8922, 0.8621, 0.8916, 0.9136, 0.6605, 0.1532, 0.4329, 0.1952, 0.3983, 0.1805, 0.4929, 0.1532, 0.4329, 0.1531, 0.3729, 0.1952, 0.3983, 0.1531, 0.3729, 0.244, 0.002162, 0.1952, 0.3983, 0.5011, 0.5501, 0.5461, 0.5917, 0.4963, 0.6009, 0.7785, 0.6605, 0.8325, 0.369, 0.8325, 0.6603, 0.0, 0.1311, 0.08568, 0.2396, 0.1147, 0.4428, 0.5516, 0.1084, 0.5828, 0.389, 0.5409, 0.4228, 0.9749, 0.6605, 1.0, 0.9094, 0.9742, 0.9646, 0.9399, 0.6015, 0.9682, 0.369, 0.9686, 0.6556, 0.7214, 0.6243, 0.6123, 0.7641, 0.5835, 0.369, 0.7214, 0.6243, 0.6675, 0.7385, 0.6123, 0.7641, 0.4904, 0.4566, 0.5346, 0.4775, 0.4904, 0.5062, 0.4228, 0.08127, 0.4385, 0.1624, 0.244, 0.04437, 0.9396, 0.369, 0.9398, 0.06225, 0.9764, 0.2852, 0.9136, 0.6605, 0.8621, 0.8916, 0.8193, 0.8471, 0.5461, 0.5917, 0.5207, 0.6473, 0.4963, 0.6009, 0.5461, 0.5917, 0.5692, 0.6391, 0.5207, 0.6473, 0.5692, 0.6391, 0.5284, 0.6748, 0.5207, 0.6473, 0.4514, 0.5301, 0.4488, 0.5841, 0.4135, 0.5714, 0.4514, 0.5301, 0.5011, 0.5501, 0.4488, 0.5841, 0.5011, 0.5501, 0.4963, 0.6009, 0.4488, 0.5841, 0.6123, 0.7641, 0.5828, 0.8174, 0.5835, 0.369, 0.9998, 0.1188, 0.9765, 0.3587, 0.9764, 0.06225, 0.5516, 0.1084, 0.5409, 0.4228, 0.4897, 0.3995, 0.4385, 0.1624, 0.3671, 0.2768, 0.244, 0.04437, 0.4385, 0.1624, 0.413, 0.2665, 0.3671, 0.2768, 0.413, 0.2665, 0.2443, 0.5301, 0.3671, 0.2768, 0.1952, 0.3983, 0.2419, 0.4446, 0.1805, 0.4929, 0.1952, 0.3983, 0.2435, 0.3582, 0.2419, 0.4446, 0.4228, 0.08127, 0.244, 0.04437, 0.3916, 0.0, 0.4599, 0.64, 0.5693, 0.8223, 0.4099, 0.6818, 0.4599, 0.64, 0.5207, 0.6473, 0.5693, 0.8223, 0.575, 0.4566, 0.5828, 0.4775, 0.5753, 0.5953, 0.4047, 0.6096, 0.4599, 0.64, 0.4099, 0.6818, 0.4047, 0.6096, 0.4488, 0.5841, 0.4599, 0.64, 0.4488, 0.5841, 0.4963, 0.6009, 0.4599, 0.64, 0.4471, 0.4244, 0.5168, 0.4566, 0.4385, 0.4506, 0.4471, 0.4244, 0.4897, 0.3995, 0.5168, 0.4566, 0.4897, 0.3995, 0.5409, 0.4228, 0.5168, 0.4566, 0.8727, 0.3488, 0.9322, 0.3402, 0.9396, 0.369, 0.8727, 0.3488, 0.9394, 0.09721, 0.9322, 0.3402, 0.3671, 0.2768, 0.2443, 0.5301, 0.303, 0.04265, 0.9139, 0.6605, 0.9742, 0.8248, 0.9136, 0.856, 0.9689, 0.369, 0.9911, 0.523, 0.9686, 0.5737, 0.4568, 0.9774, 0.4571, 0.8223, 0.4989, 0.9276])
me_icosphere_001.use_remesh_preserve_volume = False
me_icosphere_001.use_remesh_preserve_attributes = False
me_icosphere_001.use_mirror_vertex_groups = False
me_icosphere_001.update()
arm_armature = bpy.data.armatures.new('Armature')  # bones are not reproduced

# ---- objects
ob_wing_bones = bpy.data.objects.new('wing bones', arm_armature)
ob_icosphere_003 = bpy.data.objects.new('Icosphere.003', me_icosphere_000)
ob_cube = bpy.data.objects.new('Cube', me_cube)
ob_cylinder_001 = bpy.data.objects.new('Cylinder.001', me_cylinder_001)
ob_cylinder = bpy.data.objects.new('Cylinder', me_cylinder)
ob_icosphere_002 = bpy.data.objects.new('Icosphere.002', me_icosphere_004)
ob_icosphere_001 = bpy.data.objects.new('Icosphere.001', me_icosphere_002)
ob_icosphere = bpy.data.objects.new('Icosphere', me_icosphere_001)
ob_lamp = bpy.data.objects.new('Lamp', light_lamp)

# ---- transforms, parenting, visibility, modifiers, constraints
ob_wing_bones.location = (-1.61, -13.79, 1.297)
ob_wing_bones.rotation_euler = (-1.521, -0.07166, 0.008391)
ob_wing_bones.scale = (8.415, 8.415, 8.415)
ob_wing_bones.lineart.crease_threshold = 0.0
ob_icosphere_003.location = (-2.565, -13.76, 0.03997)
ob_icosphere_003.rotation_euler = (1.48, 0.01158, 0.01313)
ob_icosphere_003.scale = (-7.803, 7.8, 7.8)
ob_icosphere_003.lineart.crease_threshold = 0.0
_m = ob_icosphere_003.modifiers.new('Subsurf', 'SUBSURF')
_m.uv_smooth = 'PRESERVE_CORNERS'
_m.quality = 2
_m = ob_icosphere_003.modifiers.new('Armature', 'ARMATURE')
_m.object = ob_wing_bones
_m.use_bone_envelopes = True
_m.use_deform_preserve_volume = True
ob_cube.location = (-1.566, -28.78, -5.706)
ob_cube.rotation_euler = (0.225, 0.015, 0.02464)
ob_cube.scale = (5.413, 13.23, 0.0529)
ob_cube.lineart.crease_threshold = 0.0
ob_cylinder_001.location = (0.5223, 11.68, -24.86)
ob_cylinder_001.rotation_euler = (1.016, -0.1344, -0.1429)
ob_cylinder_001.scale = (13.23, 13.23, 13.23)
ob_cylinder_001.lineart.crease_threshold = 0.0
ob_cylinder.location = (-5.432, 10.89, -25.05)
ob_cylinder.rotation_euler = (0.8904, 0.5117, -0.1381)
ob_cylinder.scale = (13.23, 13.23, 13.23)
ob_cylinder.lineart.crease_threshold = 0.0
ob_icosphere_002.location = (-3.114, -13.48, 0.4559)
ob_icosphere_002.rotation_euler = (1.48, 0.01158, 0.01313)
ob_icosphere_002.scale = (7.8, 7.8, 7.8)
ob_icosphere_002.lineart.crease_threshold = 0.0
_m = ob_icosphere_002.modifiers.new('Subsurf', 'SUBSURF')
_m.uv_smooth = 'PRESERVE_CORNERS'
_m.quality = 2
_m = ob_icosphere_002.modifiers.new('Armature', 'ARMATURE')
_m.object = ob_wing_bones
_m.use_bone_envelopes = True
_m.use_deform_preserve_volume = True
ob_icosphere_001.location = (-3.256, -3.563, -0.751)
ob_icosphere_001.rotation_euler = (-0.2133, -0.04251, -0.08681)
ob_icosphere_001.scale = (12.3, 12.3, 12.3)
ob_icosphere_001.lineart.crease_threshold = 0.0
_m = ob_icosphere_001.modifiers.new('Smooth', 'SMOOTH')
_m = ob_icosphere_001.modifiers.new('Armature', 'ARMATURE')
_m.object = ob_wing_bones
_m.use_bone_envelopes = True
_m.use_deform_preserve_volume = True
ob_icosphere.location = (-3.846, 13.92, 1.834)
ob_icosphere.rotation_euler = (-1.215, 0.724, 0.8744)
ob_icosphere.scale = (4.638, 4.638, 4.638)
ob_icosphere.lineart.crease_threshold = 0.0
_m = ob_icosphere.modifiers.new('Subsurf', 'SUBSURF')
_m.uv_smooth = 'PRESERVE_CORNERS'
_m.quality = 2
_m.show_only_control_edges = False
ob_lamp.location = (20.35, 23.93, 54.06)
ob_lamp.rotation_euler = (0.6503, 0.05522, 1.866)
ob_lamp.scale = (15.2, 15.2, 15.2)
ob_lamp.lock_rotations_4d = False
ob_lamp.empty_display_type = 'ARROWS'
ob_lamp.color = (0.0, 0.0, 0.0, 0.0)
ob_lamp.lineart.crease_threshold = 0.0

# ---- collection membership
col_collection_1.objects.link(ob_wing_bones)
col_collection_1.objects.link(ob_icosphere_003)
col_collection_1.objects.link(ob_cube)
col_collection_1.objects.link(ob_cylinder_001)
col_collection_1.objects.link(ob_cylinder)
col_collection_1.objects.link(ob_icosphere_002)
col_collection_1.objects.link(ob_icosphere_001)
col_collection_1.objects.link(ob_icosphere)
col_collection_1.objects.link(ob_lamp)

# ---- scene / render settings (as saved in the file)
scene.frame_start = 1; scene.frame_end = 2; scene.frame_set(237)
scene.render.engine = 'BLENDER_EEVEE_NEXT'
scene.render.image_settings.color_mode = 'RGB'
scene.render.image_settings.compression = 90
scene.render.resolution_percentage = 50
scene.render.dither_intensity = 0.0
scene.render.bake_margin = 2
scene.render.bake_bias = 0.0
scene.cycles.use_denoising = False
scene.cycles.samples = 10
scene.cycles.sampling_pattern = 'TABULATED_SOBOL'
scene.cycles.light_sampling_threshold = 0.0
scene.cycles.use_adaptive_sampling = False
scene.cycles.use_light_tree = False
scene.cycles.blur_glossy = 0.0
scene.cycles.volume_bounces = 1
scene.cycles.pixel_filter_type = 'GAUSSIAN'
scene.cycles.sample_clamp_indirect = 0.0
scene.view_settings.view_transform = 'Standard'
bpy.context.view_layer.update()

# ---- added for rendering (the .blend has no active camera): camera
cam_auto = bpy.data.cameras.new('AutoCamera')
cam_auto.lens = 50.0
cam_auto.sensor_width = 36.0
cam_auto.clip_end = 1806.22
ob_auto_camera = bpy.data.objects.new('AutoCamera', cam_auto)
scene.collection.objects.link(ob_auto_camera)
ob_auto_camera.location = (99.9732, -131.798, 81.401)
ob_auto_camera.rotation_euler = (1.09748, -7.21219e-08, 0.694738)
scene.camera = ob_auto_camera
bpy.context.view_layer.update()
